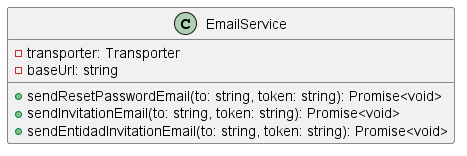

The diagram above was rendered by PlantUML. Its source (embedded in the PNG):
@startuml

class EmailService {
    - transporter: Transporter
    - baseUrl: string

    + sendResetPasswordEmail(to: string, token: string): Promise<void>
    + sendInvitationEmail(to: string, token: string): Promise<void>
    + sendEntidadInvitationEmail(to: string, token: string): Promise<void>
}



@enduml